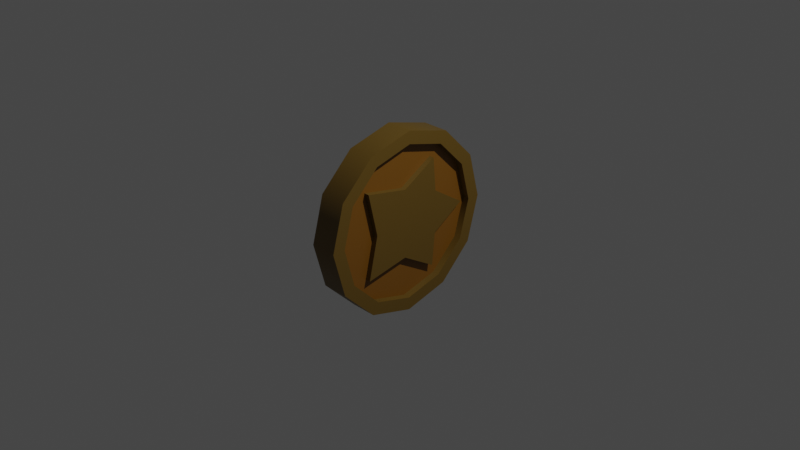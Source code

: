 # Source: coin.blend  (saved by Blender 3.3.6; exported with 4.5.12 LTS)
import bpy
from mathutils import Matrix  # noqa: F401  (used for matrix-valued properties, if any)

bpy.ops.wm.read_factory_settings(use_empty=True)
scene = bpy.context.scene
scene.name = 'Scene'

# ---- collections
col_collection = bpy.data.collections.new('Collection'); scene.collection.children.link(col_collection)

# ---- materials (node trees are filled in below, after node groups)
mat_coin = bpy.data.materials.new('coin')
mat_coin.use_transparent_shadow = False
mat_material_001 = bpy.data.materials.new('Material.001')
mat_material_001.use_transparent_shadow = False

# ---- node groups
ng_auto_smooth = bpy.data.node_groups.new('Auto Smooth', 'GeometryNodeTree')
_s = ng_auto_smooth.interface.new_socket(name='Geometry', in_out='OUTPUT', socket_type='NodeSocketGeometry')
_s = ng_auto_smooth.interface.new_socket(name='Geometry', in_out='INPUT', socket_type='NodeSocketGeometry')
_s = ng_auto_smooth.interface.new_socket(name='Angle', in_out='INPUT', socket_type='NodeSocketFloat')
_s.subtype = 'ANGLE'
_s.min_value = 0.0
_s.max_value = 3.142
ng_auto_smooth.is_modifier = True
_N = ng_auto_smooth.nodes; _L = ng_auto_smooth.links
n0 = _N.new('NodeGroupOutput'); n0.name = 'Group Output'; n0.location = (480, -100)
n1 = _N.new('NodeGroupInput'); n1.name = 'Group Input'; n1.location = (-420, -300)
n2 = _N.new('NodeGroupInput'); n2.name = 'Group Input.001'; n2.location = (-60, -100)
n3 = _N.new('GeometryNodeSetShadeSmooth'); n3.name = 'Set Shade Smooth'; n3.location = (120, -100)
n3.domain = 'EDGE'
n4 = _N.new('GeometryNodeSetShadeSmooth'); n4.name = 'Set Shade Smooth.001'; n4.location = (300, -100)
n5 = _N.new('GeometryNodeInputMeshEdgeAngle'); n5.name = 'Edge Angle'; n5.location = (-420, -220)
n6 = _N.new('GeometryNodeInputEdgeSmooth'); n6.name = 'Is Edge Smooth'; n6.location = (-60, -160)
n7 = _N.new('GeometryNodeInputShadeSmooth'); n7.name = 'Is Face Smooth'; n7.location = (-240, -340)
n8 = _N.new('FunctionNodeBooleanMath'); n8.name = 'Boolean Math'; n8.location = (-60, -220)
n9 = _N.new('FunctionNodeCompare'); n9.name = 'Compare'; n9.location = (-240, -180)
n9.operation = 'LESS_EQUAL'
_L.new(n5.outputs[0], n9.inputs[0])
_L.new(n4.outputs[0], n0.inputs[0])
_L.new(n1.outputs[1], n9.inputs[1])
_L.new(n9.outputs[0], n8.inputs[0])
_L.new(n7.outputs[0], n8.inputs[1])
_L.new(n2.outputs[0], n3.inputs[0])
_L.new(n6.outputs[0], n3.inputs[1])
_L.new(n3.outputs[0], n4.inputs[0])
_L.new(n8.outputs[0], n3.inputs[2])
n0.is_active_output = True

# ---- material node trees
mat_coin.use_nodes = True; mat_coin.node_tree.nodes.clear()
_N = mat_coin.node_tree.nodes; _L = mat_coin.node_tree.links
n0 = _N.new('ShaderNodeBsdfPrincipled'); n0.name = 'Principled BSDF'; n0.location = (10, 300)
n0.distribution = 'GGX'
n0.subsurface_method = 'RANDOM_WALK_SKIN'
n0.inputs[0].default_value = (0.1393, 0.08072, 0.009347, 1.0)
n0.inputs[3].default_value = 1.45
n0.inputs[27].default_value = (0.0, 0.0, 0.0, 1.0)
n0.inputs[28].default_value = 1.0
n1 = _N.new('ShaderNodeOutputMaterial'); n1.name = 'Material Output'; n1.location = (300, 300)
_L.new(n0.outputs[0], n1.inputs[0])
n1.is_active_output = True
mat_material_001.use_nodes = True; mat_material_001.node_tree.nodes.clear()
_N = mat_material_001.node_tree.nodes; _L = mat_material_001.node_tree.links
n0 = _N.new('ShaderNodeBsdfPrincipled'); n0.name = 'Principled BSDF'; n0.location = (10, 300)
n0.distribution = 'GGX'
n0.subsurface_method = 'RANDOM_WALK_SKIN'
n0.inputs[0].default_value = (0.2116, 0.08799, 0.004666, 1.0)
n0.inputs[3].default_value = 1.45
n0.inputs[27].default_value = (0.0, 0.0, 0.0, 1.0)
n0.inputs[28].default_value = 1.0
n1 = _N.new('ShaderNodeOutputMaterial'); n1.name = 'Material Output'; n1.location = (300, 300)
_L.new(n0.outputs[0], n1.inputs[0])
n1.is_active_output = True

# ---- world
world_world = bpy.data.worlds.new('World'); scene.world = world_world
world_world.use_nodes = True; world_world.node_tree.nodes.clear()
_N = world_world.node_tree.nodes; _L = world_world.node_tree.links
n0 = _N.new('ShaderNodeOutputWorld'); n0.name = 'World Output'; n0.location = (300, 300)
n1 = _N.new('ShaderNodeBackground'); n1.name = 'Background'; n1.location = (10, 300)
n1.inputs[0].default_value = (0.05088, 0.05088, 0.05088, 1.0)
_L.new(n1.outputs[0], n0.inputs[0])
n0.is_active_output = True
world_world.color = (0.05088, 0.05088, 0.05088)
world_world.use_sun_shadow = False
world_world.sun_shadow_jitter_overblur = 0.0

# ---- cameras
cam_camera = bpy.data.cameras.new('Camera')
cam_camera.clip_end = 100.0
cam_camera.ortho_scale = 7.314

# ---- lights
light_light = bpy.data.lights.new('Light', 'POINT')
light_light.transmission_factor = 0.0
light_light.energy = 1000.0
light_light.shadow_soft_size = 0.1
light_light.shadow_maximum_resolution = 0.006
light_light.use_absolute_resolution = True

# ---- meshes
me_cylinder_001 = bpy.data.meshes.new('Cylinder.001')
me_cylinder_001.from_pydata([(0.15, 0.858, 1.133e-08), (0.15, 0.743, -0.429), (0.15, 0.429, -0.743), (0.15, 0.0, -0.858), (0.15, -0.429, -0.743), (0.15, -0.743, -0.429), (0.15, -0.858, 1.133e-08), (0.0, 1.0, 0.0), (3.775e-08, 0.866, -0.5), (6.538e-08, 0.5, -0.866), (7.55e-08, 0.0, -1.0), (6.538e-08, -0.5, -0.866), (3.775e-08, -0.866, -0.5), (0.0, -1.0, 0.0), (0.15, 0.866, -0.5), (0.15, 1.0, 1.133e-08), (0.15, 0.5, -0.866), (0.15, 0.0, -1.0), (0.15, -0.5, -0.866), (0.15, -0.866, -0.5), (0.15, -1.0, 1.133e-08), (0.07326, 0.382, -0.2401), (0.07326, 0.3488, -0.6108), (0.07326, -0.04151, -0.3803), (0.07326, -0.5262, -0.4749), (0.07326, -0.4207, -0.008261), (0.0713, 0.743, -0.429), (0.0713, 0.858, 5.383e-09), (0.0713, 0.429, -0.743), (0.0713, 0.0, -0.858), (0.0713, -0.429, -0.743), (0.0713, -0.743, -0.429), (0.0713, -0.858, 5.383e-09), (0.07326, 0.7546, 5.531e-09), (0.07326, -0.422, 5.531e-09), (0.133, 0.3484, -0.6101), (0.133, 0.3816, -0.2394), (0.133, -0.04191, -0.3796), (0.133, -0.5266, -0.4742), (0.133, -0.4211, -0.007508), (0.133, -0.4224, 1.004e-08), (0.133, 0.7542, 1.004e-08)], [], [(7, 15, 14, 8), (8, 14, 16, 9), (9, 16, 17, 10), (10, 17, 18, 11), (11, 18, 19, 12), (12, 19, 20, 13), (3, 2, 28, 29), (0, 1, 14, 15), (1, 2, 16, 14), (2, 3, 17, 16), (3, 4, 18, 17), (4, 5, 19, 18), (5, 6, 20, 19), (4, 3, 29, 30), (1, 0, 27, 26), (5, 4, 30, 31), (2, 1, 26, 28), (6, 5, 31, 32), (33, 21, 26, 27), (21, 22, 28, 26), (22, 23, 29, 28), (23, 24, 30, 29), (24, 25, 31, 30), (34, 25, 39, 40), (25, 34, 32, 31), (36, 41, 40, 39, 38, 37, 35), (24, 23, 37, 38), (22, 21, 36, 35), (25, 24, 38, 39), (23, 22, 35, 37), (21, 33, 41, 36)])
me_cylinder_001.polygons.foreach_set('use_smooth', [True] * 31)
me_cylinder_001.polygons.foreach_set('material_index', [0, 0, 0, 0, 0, 0, 0, 0, 0, 0, 0, 0, 0, 0, 0, 0, 0, 0, 1, 1, 1, 1, 1, 0, 1, 0, 0, 0, 0, 0, 0])
_uv = me_cylinder_001.uv_layers.new(name='UVMap')
_uv.uv.foreach_set('vector', [1.0, 0.75, 1.0, 1.0, 0.9167, 1.0, 0.9167, 0.75, 0.9167, 0.75, 0.9167, 1.0, 0.8333, 1.0, 0.8333, 0.75, 0.8333, 0.75, 0.8333, 1.0, 0.75, 1.0, 0.75, 0.75, 0.75, 0.75, 0.75, 1.0, 0.6667, 1.0, 0.6667, 0.75, 0.6667, 0.75, 0.6667, 1.0, 0.5833, 1.0, 0.5833, 0.75, 0.5833, 0.75, 0.5833, 1.0, 0.5, 1.0, 0.5, 0.75, 0.4559, 0.25, 0.4283, 0.353, 0.4283, 0.353, 0.4559, 0.25, 0.25, 0.4559, 0.353, 0.4283, 0.37, 0.4578, 0.25, 0.49, 0.353, 0.4283, 0.4283, 0.353, 0.4578, 0.37, 0.37, 0.4578, 0.4283, 0.353, 0.4559, 0.25, 0.49, 0.25, 0.4578, 0.37, 0.4559, 0.25, 0.4283, 0.147, 0.4578, 0.13, 0.49, 0.25, 0.4283, 0.147, 0.353, 0.07167, 0.37, 0.04215, 0.4578, 0.13, 0.353, 0.07167, 0.25, 0.04408, 0.25, 0.01, 0.37, 0.04215, 0.4283, 0.147, 0.4559, 0.25, 0.4559, 0.25, 0.4283, 0.147, 0.353, 0.4283, 0.25, 0.4559, 0.25, 0.4559, 0.353, 0.4283, 0.353, 0.07167, 0.4283, 0.147, 0.4283, 0.147, 0.353, 0.07167, 0.4283, 0.353, 0.353, 0.4283, 0.353, 0.4283, 0.4283, 0.353, 0.25, 0.04408, 0.353, 0.07167, 0.353, 0.07167, 0.25, 0.04408, 0.3067, 0.3857, 0.3255, 0.3807, 0.353, 0.4283, 0.25, 0.4559, 0.3255, 0.3807, 0.3807, 0.3255, 0.4283, 0.353, 0.353, 0.4283, 0.3807, 0.3255, 0.4009, 0.25, 0.4559, 0.25, 0.4283, 0.353, 0.4009, 0.25, 0.3807, 0.1745, 0.4283, 0.147, 0.4559, 0.25, 0.3807, 0.1745, 0.3255, 0.1193, 0.353, 0.07167, 0.4283, 0.147, 0.3219, 0.1183, 0.3255, 0.1193, 0.3255, 0.1193, 0.3219, 0.1183, 0.3255, 0.1193, 0.3219, 0.1183, 0.25, 0.04408, 0.353, 0.07167, 0.3255, 0.3807, 0.3067, 0.3857, 0.3219, 0.1183, 0.3255, 0.1193, 0.3807, 0.1745, 0.4009, 0.25, 0.3807, 0.3255, 0.3807, 0.1745, 0.4009, 0.25, 0.4009, 0.25, 0.3807, 0.1745, 0.3807, 0.3255, 0.3255, 0.3807, 0.3255, 0.3807, 0.3807, 0.3255, 0.3255, 0.1193, 0.3807, 0.1745, 0.3807, 0.1745, 0.3255, 0.1193, 0.4009, 0.25, 0.3807, 0.3255, 0.3807, 0.3255, 0.4009, 0.25, 0.3255, 0.3807, 0.3067, 0.3857, 0.3067, 0.3857, 0.3255, 0.3807])
me_cylinder_001.materials.append(mat_coin)
me_cylinder_001.materials.append(mat_material_001)
me_cylinder_001.update()

# ---- objects
ob_light = bpy.data.objects.new('Light', light_light)
ob_camera = bpy.data.objects.new('Camera', cam_camera)
ob_cylinder = bpy.data.objects.new('Cylinder', me_cylinder_001)

# ---- transforms, parenting, visibility, modifiers, constraints
ob_light.location = (4.076, 1.005, 5.904)
ob_light.rotation_euler = (0.6503, 0.05522, 1.866)
ob_light.lock_rotations_4d = False
ob_light.empty_display_type = 'ARROWS'
ob_light.color = (0.0, 0.0, 0.0, 0.0)
ob_light.lineart.crease_threshold = 0.0
ob_camera.location = (7.359, -6.926, 4.958)
ob_camera.rotation_euler = (1.109, 0.0, 0.8149)
ob_camera.lock_rotations_4d = False
ob_camera.empty_display_type = 'ARROWS'
ob_camera.color = (0.0, 0.0, 0.0, 0.0)
ob_camera.display_type = 'WIRE'
ob_camera.lineart.crease_threshold = 0.0
ob_cylinder.location = (0.0, 0.0, 0.0)
_m = ob_cylinder.modifiers.new('Mirror', 'MIRROR')
_m.use_axis = (False, False, True)
_m = ob_cylinder.modifiers.new('Mirror.001', 'MIRROR')
_m.use_clip = True
_m = ob_cylinder.modifiers.new('Auto Smooth', 'NODES')
_m.node_group = ng_auto_smooth
_gi = [s.identifier for s in ng_auto_smooth.interface.items_tree if s.item_type == 'SOCKET' and s.in_out == 'INPUT']
_m[_gi[1]] = 0.7749  # Angle

# ---- collection membership
col_collection.objects.link(ob_light)
col_collection.objects.link(ob_camera)
col_collection.objects.link(ob_cylinder)

# ---- scene / render settings (as saved in the file)
scene.camera = ob_camera
scene.frame_start = 1; scene.frame_end = 250; scene.frame_set(1)
scene.render.engine = 'BLENDER_EEVEE_NEXT'
scene.cycles.sampling_pattern = 'TABULATED_SOBOL'
scene.cycles.use_light_tree = False
scene.view_settings.view_transform = 'Filmic'
bpy.context.view_layer.update()
